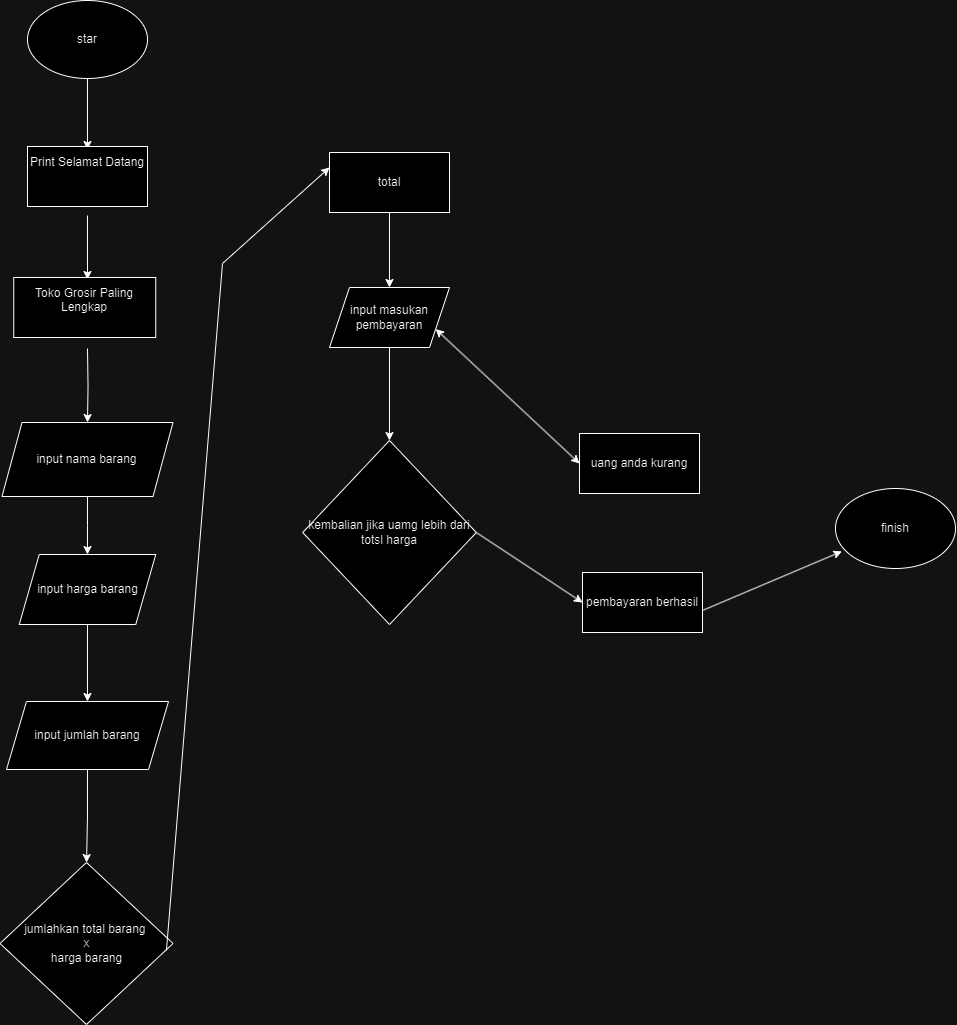

The diagram above was exported from draw.io. Its source (the exported page's mxGraphModel, read from the mxfile embedded in the PNG):
<mxGraphModel dx="1758" dy="986" grid="0" gridSize="10" guides="1" tooltips="1" connect="1" arrows="1" fold="1" page="0" pageScale="1" pageWidth="827" pageHeight="1169" math="0" shadow="0">
  <root>
    <mxCell id="0" />
    <mxCell id="1" parent="0" />
    <mxCell id="BsbjP2aYcPFIGrMCswG2-5" value="" style="edgeStyle=orthogonalEdgeStyle;rounded=0;orthogonalLoop=1;jettySize=auto;html=1;" edge="1" parent="1" source="8SbYg3xL8AqJO0-zJTSP-1">
      <mxGeometry relative="1" as="geometry">
        <mxPoint x="-34" y="93" as="targetPoint" />
      </mxGeometry>
    </mxCell>
    <mxCell id="8SbYg3xL8AqJO0-zJTSP-1" value="star" style="ellipse;whiteSpace=wrap;html=1;" parent="1" vertex="1">
      <mxGeometry x="-94" y="-56" width="120" height="78" as="geometry" />
    </mxCell>
    <mxCell id="BsbjP2aYcPFIGrMCswG2-6" value="" style="edgeStyle=orthogonalEdgeStyle;rounded=0;orthogonalLoop=1;jettySize=auto;html=1;" edge="1" parent="1">
      <mxGeometry relative="1" as="geometry">
        <mxPoint x="-34" y="159" as="sourcePoint" />
        <mxPoint x="-34" y="223" as="targetPoint" />
      </mxGeometry>
    </mxCell>
    <mxCell id="BsbjP2aYcPFIGrMCswG2-8" value="" style="edgeStyle=orthogonalEdgeStyle;rounded=0;orthogonalLoop=1;jettySize=auto;html=1;" edge="1" parent="1" source="BsbjP2aYcPFIGrMCswG2-1" target="BsbjP2aYcPFIGrMCswG2-3">
      <mxGeometry relative="1" as="geometry" />
    </mxCell>
    <mxCell id="BsbjP2aYcPFIGrMCswG2-1" value="input nama barang" style="shape=parallelogram;perimeter=parallelogramPerimeter;whiteSpace=wrap;html=1;fixedSize=1;" vertex="1" parent="1">
      <mxGeometry x="-119.5" y="366" width="171" height="74" as="geometry" />
    </mxCell>
    <mxCell id="BsbjP2aYcPFIGrMCswG2-7" value="" style="edgeStyle=orthogonalEdgeStyle;rounded=0;orthogonalLoop=1;jettySize=auto;html=1;" edge="1" parent="1" target="BsbjP2aYcPFIGrMCswG2-1">
      <mxGeometry relative="1" as="geometry">
        <mxPoint x="-34" y="292" as="sourcePoint" />
      </mxGeometry>
    </mxCell>
    <mxCell id="BsbjP2aYcPFIGrMCswG2-21" value="" style="edgeStyle=orthogonalEdgeStyle;rounded=0;orthogonalLoop=1;jettySize=auto;html=1;" edge="1" parent="1" source="BsbjP2aYcPFIGrMCswG2-3" target="BsbjP2aYcPFIGrMCswG2-9">
      <mxGeometry relative="1" as="geometry" />
    </mxCell>
    <mxCell id="BsbjP2aYcPFIGrMCswG2-3" value="input harga barang" style="shape=parallelogram;perimeter=parallelogramPerimeter;whiteSpace=wrap;html=1;fixedSize=1;" vertex="1" parent="1">
      <mxGeometry x="-102.25" y="498" width="136.5" height="70" as="geometry" />
    </mxCell>
    <mxCell id="BsbjP2aYcPFIGrMCswG2-22" value="" style="edgeStyle=orthogonalEdgeStyle;rounded=0;orthogonalLoop=1;jettySize=auto;html=1;" edge="1" parent="1" source="BsbjP2aYcPFIGrMCswG2-9" target="BsbjP2aYcPFIGrMCswG2-10">
      <mxGeometry relative="1" as="geometry" />
    </mxCell>
    <mxCell id="BsbjP2aYcPFIGrMCswG2-9" value="input jumlah barang" style="shape=parallelogram;perimeter=parallelogramPerimeter;whiteSpace=wrap;html=1;fixedSize=1;" vertex="1" parent="1">
      <mxGeometry x="-115" y="645" width="162" height="68" as="geometry" />
    </mxCell>
    <mxCell id="BsbjP2aYcPFIGrMCswG2-10" value="jumlahkan total barang&amp;nbsp;&lt;div&gt;x&lt;/div&gt;&lt;div&gt;harga barang&lt;/div&gt;" style="rhombus;whiteSpace=wrap;html=1;" vertex="1" parent="1">
      <mxGeometry x="-121.5" y="806" width="173" height="162" as="geometry" />
    </mxCell>
    <mxCell id="BsbjP2aYcPFIGrMCswG2-24" value="" style="edgeStyle=orthogonalEdgeStyle;rounded=0;orthogonalLoop=1;jettySize=auto;html=1;" edge="1" parent="1" source="BsbjP2aYcPFIGrMCswG2-12" target="BsbjP2aYcPFIGrMCswG2-15">
      <mxGeometry relative="1" as="geometry" />
    </mxCell>
    <mxCell id="BsbjP2aYcPFIGrMCswG2-12" value="total" style="rounded=0;whiteSpace=wrap;html=1;" vertex="1" parent="1">
      <mxGeometry x="208" y="96" width="120" height="60" as="geometry" />
    </mxCell>
    <mxCell id="BsbjP2aYcPFIGrMCswG2-13" value="&#10;Print Selamat Datang&lt;div style=&quot;forced-color-adjust: none;&quot;&gt;&lt;br style=&quot;forced-color-adjust: none; color: rgb(0, 0, 0); font-family: Helvetica; font-size: 12px; font-style: normal; font-variant-ligatures: normal; font-variant-caps: normal; font-weight: 400; letter-spacing: normal; orphans: 2; text-align: center; text-indent: 0px; text-transform: none; widows: 2; word-spacing: 0px; -webkit-text-stroke-width: 0px; white-space: normal; background-color: rgb(255, 255, 255); text-decoration-thickness: initial; text-decoration-style: initial; text-decoration-color: initial;&quot;&gt;&#10;&#10;&lt;/div&gt;" style="rounded=0;whiteSpace=wrap;html=1;" vertex="1" parent="1">
      <mxGeometry x="-94" y="90" width="120" height="60" as="geometry" />
    </mxCell>
    <mxCell id="BsbjP2aYcPFIGrMCswG2-14" value="&#10;&lt;span style=&quot;color: rgb(0, 0, 0); font-family: Helvetica; font-size: 12px; font-style: normal; font-variant-ligatures: normal; font-variant-caps: normal; font-weight: 400; letter-spacing: normal; orphans: 2; text-align: center; text-indent: 0px; text-transform: none; widows: 2; word-spacing: 0px; -webkit-text-stroke-width: 0px; white-space: normal; background-color: rgb(255, 255, 255); text-decoration-thickness: initial; text-decoration-style: initial; text-decoration-color: initial; display: inline !important; float: none;&quot;&gt;Toko Grosir Paling Lengkap&lt;/span&gt;&#10;&#10;" style="rounded=0;whiteSpace=wrap;html=1;" vertex="1" parent="1">
      <mxGeometry x="-107.75" y="221" width="142" height="60" as="geometry" />
    </mxCell>
    <mxCell id="BsbjP2aYcPFIGrMCswG2-25" value="" style="edgeStyle=orthogonalEdgeStyle;rounded=0;orthogonalLoop=1;jettySize=auto;html=1;" edge="1" parent="1" source="BsbjP2aYcPFIGrMCswG2-15" target="BsbjP2aYcPFIGrMCswG2-17">
      <mxGeometry relative="1" as="geometry" />
    </mxCell>
    <mxCell id="BsbjP2aYcPFIGrMCswG2-15" value="input masukan pembayaran" style="shape=parallelogram;perimeter=parallelogramPerimeter;whiteSpace=wrap;html=1;fixedSize=1;" vertex="1" parent="1">
      <mxGeometry x="208" y="231" width="120" height="60" as="geometry" />
    </mxCell>
    <mxCell id="BsbjP2aYcPFIGrMCswG2-17" value="kembalian jika uamg lebih dari totsl harga" style="rhombus;whiteSpace=wrap;html=1;" vertex="1" parent="1">
      <mxGeometry x="181.18" y="384" width="173.63" height="184" as="geometry" />
    </mxCell>
    <mxCell id="BsbjP2aYcPFIGrMCswG2-18" value="uang anda kurang" style="rounded=0;whiteSpace=wrap;html=1;" vertex="1" parent="1">
      <mxGeometry x="458" y="377" width="120" height="60" as="geometry" />
    </mxCell>
    <mxCell id="BsbjP2aYcPFIGrMCswG2-20" value="pembayaran berhasil" style="rounded=0;whiteSpace=wrap;html=1;" vertex="1" parent="1">
      <mxGeometry x="461" y="516" width="120" height="60" as="geometry" />
    </mxCell>
    <mxCell id="BsbjP2aYcPFIGrMCswG2-23" value="" style="endArrow=classic;html=1;rounded=0;exitX=0.962;exitY=0.543;exitDx=0;exitDy=0;exitPerimeter=0;entryX=0;entryY=0.25;entryDx=0;entryDy=0;" edge="1" parent="1" source="BsbjP2aYcPFIGrMCswG2-10" target="BsbjP2aYcPFIGrMCswG2-12">
      <mxGeometry width="50" height="50" relative="1" as="geometry">
        <mxPoint x="350" y="648" as="sourcePoint" />
        <mxPoint x="400" y="598" as="targetPoint" />
        <Array as="points">
          <mxPoint x="101" y="207" />
        </Array>
      </mxGeometry>
    </mxCell>
    <mxCell id="BsbjP2aYcPFIGrMCswG2-29" value="" style="endArrow=classic;html=1;rounded=0;exitX=1;exitY=0.5;exitDx=0;exitDy=0;entryX=0;entryY=0.5;entryDx=0;entryDy=0;" edge="1" parent="1" source="BsbjP2aYcPFIGrMCswG2-17" target="BsbjP2aYcPFIGrMCswG2-20">
      <mxGeometry width="50" height="50" relative="1" as="geometry">
        <mxPoint x="350" y="410" as="sourcePoint" />
        <mxPoint x="400" y="360" as="targetPoint" />
      </mxGeometry>
    </mxCell>
    <mxCell id="BsbjP2aYcPFIGrMCswG2-30" value="finish" style="ellipse;whiteSpace=wrap;html=1;" vertex="1" parent="1">
      <mxGeometry x="714" y="432" width="120" height="80" as="geometry" />
    </mxCell>
    <mxCell id="BsbjP2aYcPFIGrMCswG2-32" value="" style="endArrow=classic;html=1;rounded=0;entryX=0.053;entryY=0.786;entryDx=0;entryDy=0;entryPerimeter=0;exitX=1.003;exitY=0.63;exitDx=0;exitDy=0;exitPerimeter=0;" edge="1" parent="1" source="BsbjP2aYcPFIGrMCswG2-20" target="BsbjP2aYcPFIGrMCswG2-30">
      <mxGeometry width="50" height="50" relative="1" as="geometry">
        <mxPoint x="350" y="410" as="sourcePoint" />
        <mxPoint x="400" y="360" as="targetPoint" />
      </mxGeometry>
    </mxCell>
    <mxCell id="BsbjP2aYcPFIGrMCswG2-33" value="" style="endArrow=classic;startArrow=classic;html=1;rounded=0;entryX=1;entryY=0.75;entryDx=0;entryDy=0;exitX=0;exitY=0.5;exitDx=0;exitDy=0;" edge="1" parent="1" source="BsbjP2aYcPFIGrMCswG2-18" target="BsbjP2aYcPFIGrMCswG2-15">
      <mxGeometry width="50" height="50" relative="1" as="geometry">
        <mxPoint x="350" y="410" as="sourcePoint" />
        <mxPoint x="400" y="360" as="targetPoint" />
      </mxGeometry>
    </mxCell>
  </root>
</mxGraphModel>